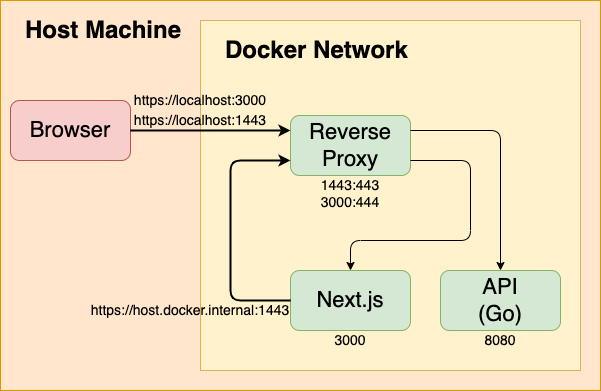

The diagram above was exported from draw.io. Its source (the exported page's mxGraphModel, read from the mxfile embedded in the PNG):
<mxGraphModel dx="714" dy="484" grid="1" gridSize="10" guides="1" tooltips="1" connect="1" arrows="1" fold="1" page="1" pageScale="1" pageWidth="827" pageHeight="1169" math="0" shadow="0">
  <root>
    <mxCell id="0" />
    <mxCell id="1" parent="0" />
    <mxCell id="3" value="" style="rounded=0;whiteSpace=wrap;html=1;fillColor=#ffe6cc;strokeColor=#d79b00;" parent="1" vertex="1">
      <mxGeometry x="80" y="410" width="600" height="390" as="geometry" />
    </mxCell>
    <mxCell id="4" value="" style="rounded=0;whiteSpace=wrap;html=1;fillColor=#fff2cc;strokeColor=#d6b656;" parent="1" vertex="1">
      <mxGeometry x="280" y="430" width="380" height="350" as="geometry" />
    </mxCell>
    <mxCell id="5" value="" style="rounded=1;whiteSpace=wrap;html=1;fillColor=#d5e8d4;strokeColor=#82b366;" parent="1" vertex="1">
      <mxGeometry x="370" y="525" width="120" height="60" as="geometry" />
    </mxCell>
    <mxCell id="6" value="" style="rounded=1;whiteSpace=wrap;html=1;fillColor=#d5e8d4;strokeColor=#82b366;" parent="1" vertex="1">
      <mxGeometry x="370" y="680" width="120" height="60" as="geometry" />
    </mxCell>
    <mxCell id="7" value="" style="rounded=1;whiteSpace=wrap;html=1;fillColor=#d5e8d4;strokeColor=#82b366;" parent="1" vertex="1">
      <mxGeometry x="520" y="680" width="120" height="60" as="geometry" />
    </mxCell>
    <mxCell id="8" value="&lt;h1&gt;Host Machine&lt;/h1&gt;" style="text;html=1;strokeColor=none;fillColor=none;spacing=5;spacingTop=-20;whiteSpace=wrap;overflow=hidden;rounded=0;" parent="1" vertex="1">
      <mxGeometry x="100" y="420" width="190" height="40" as="geometry" />
    </mxCell>
    <mxCell id="9" value="&lt;h1&gt;Docker Network&lt;/h1&gt;" style="text;html=1;strokeColor=none;fillColor=none;spacing=5;spacingTop=-20;whiteSpace=wrap;overflow=hidden;rounded=0;" parent="1" vertex="1">
      <mxGeometry x="300" y="440" width="200" height="40" as="geometry" />
    </mxCell>
    <mxCell id="11" value="Reverse Proxy" style="text;html=1;strokeColor=none;fillColor=none;align=center;verticalAlign=middle;whiteSpace=wrap;rounded=0;strokeWidth=1;fontSize=22;" parent="1" vertex="1">
      <mxGeometry x="400" y="540" width="60" height="30" as="geometry" />
    </mxCell>
    <mxCell id="12" value="Next.js" style="text;html=1;strokeColor=none;fillColor=none;align=center;verticalAlign=middle;whiteSpace=wrap;rounded=0;strokeWidth=1;fontSize=22;" parent="1" vertex="1">
      <mxGeometry x="400" y="695" width="60" height="30" as="geometry" />
    </mxCell>
    <mxCell id="13" value="API (Go)" style="text;html=1;strokeColor=none;fillColor=none;align=center;verticalAlign=middle;whiteSpace=wrap;rounded=0;strokeWidth=1;fontSize=22;" parent="1" vertex="1">
      <mxGeometry x="550" y="695" width="60" height="30" as="geometry" />
    </mxCell>
    <mxCell id="17" value="" style="rounded=1;whiteSpace=wrap;html=1;fillColor=#f8cecc;strokeColor=#b85450;" parent="1" vertex="1">
      <mxGeometry x="90" y="510" width="120" height="60" as="geometry" />
    </mxCell>
    <mxCell id="18" value="Browser" style="text;html=1;strokeColor=none;fillColor=none;align=center;verticalAlign=middle;whiteSpace=wrap;rounded=0;strokeWidth=1;fontSize=22;" parent="1" vertex="1">
      <mxGeometry x="120" y="525" width="60" height="30" as="geometry" />
    </mxCell>
    <mxCell id="33" value="" style="endArrow=classic;html=1;entryX=0;entryY=0.75;entryDx=0;entryDy=0;strokeWidth=2;exitX=0;exitY=0.5;exitDx=0;exitDy=0;" parent="1" source="6" target="5" edge="1">
      <mxGeometry width="50" height="50" relative="1" as="geometry">
        <mxPoint x="580" y="490" as="sourcePoint" />
        <mxPoint x="370" y="640" as="targetPoint" />
        <Array as="points">
          <mxPoint x="310" y="710" />
          <mxPoint x="310" y="570" />
        </Array>
      </mxGeometry>
    </mxCell>
    <mxCell id="34" value="" style="endArrow=classic;html=1;exitX=1;exitY=0.5;exitDx=0;exitDy=0;strokeWidth=2;entryX=0;entryY=0.25;entryDx=0;entryDy=0;" parent="1" source="17" target="5" edge="1">
      <mxGeometry width="50" height="50" relative="1" as="geometry">
        <mxPoint x="370" y="640" as="sourcePoint" />
        <mxPoint x="330" y="620" as="targetPoint" />
      </mxGeometry>
    </mxCell>
    <mxCell id="35" value="" style="endArrow=classic;html=1;entryX=0.5;entryY=0;entryDx=0;entryDy=0;exitX=1;exitY=0.75;exitDx=0;exitDy=0;" parent="1" source="5" target="6" edge="1">
      <mxGeometry width="50" height="50" relative="1" as="geometry">
        <mxPoint x="350" y="640" as="sourcePoint" />
        <mxPoint x="410" y="775" as="targetPoint" />
        <Array as="points">
          <mxPoint x="550" y="570" />
          <mxPoint x="550" y="650" />
          <mxPoint x="430" y="650" />
        </Array>
      </mxGeometry>
    </mxCell>
    <mxCell id="36" value="" style="endArrow=classic;html=1;exitX=1;exitY=0.25;exitDx=0;exitDy=0;entryX=0.5;entryY=0;entryDx=0;entryDy=0;" parent="1" source="5" target="7" edge="1">
      <mxGeometry width="50" height="50" relative="1" as="geometry">
        <mxPoint x="370" y="690" as="sourcePoint" />
        <mxPoint x="420" y="640" as="targetPoint" />
        <Array as="points">
          <mxPoint x="580" y="540" />
        </Array>
      </mxGeometry>
    </mxCell>
    <mxCell id="45" value="https://localhost:3000" style="text;html=1;strokeColor=none;fillColor=none;align=center;verticalAlign=middle;whiteSpace=wrap;rounded=0;fontSize=14;" parent="1" vertex="1">
      <mxGeometry x="250" y="500" width="60" height="20" as="geometry" />
    </mxCell>
    <mxCell id="47" value="3000" style="text;html=1;strokeColor=none;fillColor=none;align=center;verticalAlign=middle;whiteSpace=wrap;rounded=0;fontSize=14;" parent="1" vertex="1">
      <mxGeometry x="400" y="740" width="60" height="20" as="geometry" />
    </mxCell>
    <mxCell id="48" value="8080" style="text;html=1;strokeColor=none;fillColor=none;align=center;verticalAlign=middle;whiteSpace=wrap;rounded=0;fontSize=14;" parent="1" vertex="1">
      <mxGeometry x="550" y="740" width="60" height="20" as="geometry" />
    </mxCell>
    <mxCell id="49" value="https://host.docker.internal:1443" style="text;html=1;strokeColor=none;fillColor=none;align=center;verticalAlign=middle;whiteSpace=wrap;rounded=0;fontSize=14;" parent="1" vertex="1">
      <mxGeometry x="240" y="710" width="60" height="20" as="geometry" />
    </mxCell>
    <mxCell id="50" value="https://localhost:1443" style="text;html=1;strokeColor=none;fillColor=none;align=center;verticalAlign=middle;whiteSpace=wrap;rounded=0;fontSize=14;" parent="1" vertex="1">
      <mxGeometry x="250" y="520" width="60" height="20" as="geometry" />
    </mxCell>
    <mxCell id="52" value="1443:443&lt;br&gt;3000:444" style="text;html=1;strokeColor=none;fillColor=none;align=center;verticalAlign=middle;whiteSpace=wrap;rounded=0;fontSize=14;" parent="1" vertex="1">
      <mxGeometry x="400" y="585" width="60" height="35" as="geometry" />
    </mxCell>
  </root>
</mxGraphModel>